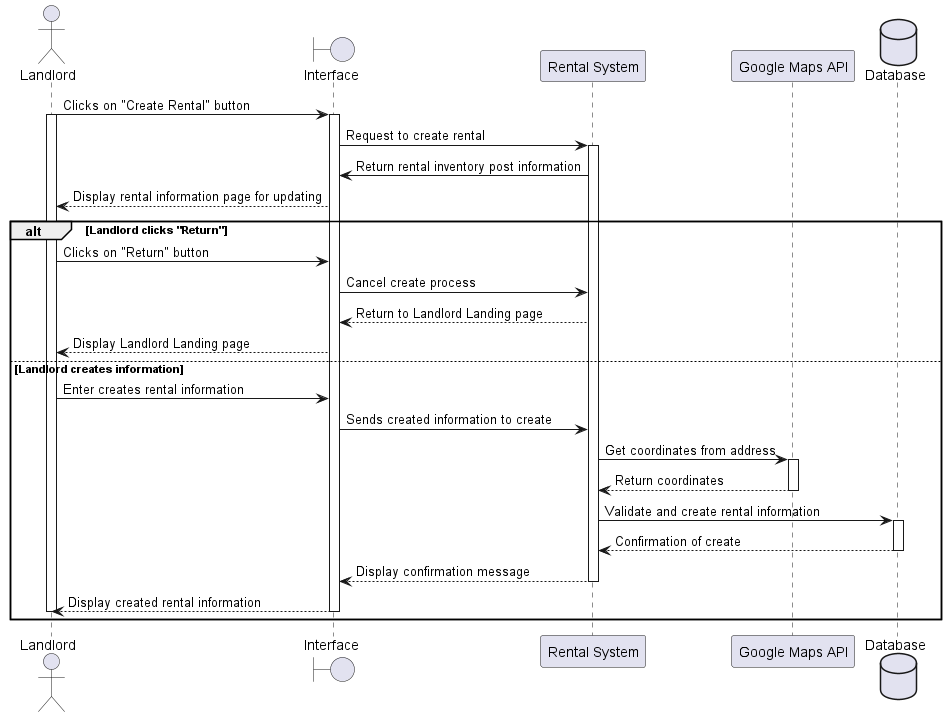

The diagram above was rendered by PlantUML. Its source (embedded in the PNG):
@startuml seq_diag_create_rental_inventory
actor Landlord
boundary Interface
participant "Rental System" as System
participant "Google Maps API" as Maps
database Database

Landlord -> Interface: Clicks on "Create Rental" button
activate Landlord
activate Interface

Interface -> System: Request to create rental
activate System

System -> Interface: Return rental inventory post information
Interface --> Landlord: Display rental information page for updating

alt Landlord clicks "Return"
    Landlord -> Interface: Clicks on "Return" button
    Interface -> System: Cancel create process
    
    System --> Interface: Return to Landlord Landing page
    Interface --> Landlord: Display Landlord Landing page
else Landlord creates information
    Landlord -> Interface: Enter creates rental information
    Interface -> System: Sends created information to create
    
    System -> Maps: Get coordinates from address
    activate Maps
    Maps --> System: Return coordinates
    deactivate Maps

    System -> Database: Validate and create rental information
    activate Database
    Database --> System: Confirmation of create
    deactivate Database
    System --> Interface: Display confirmation message
    deactivate System
    Interface --> Landlord: Display created rental information
    deactivate Interface
    deactivate Landlord
end

deactivate Interface
@enduml